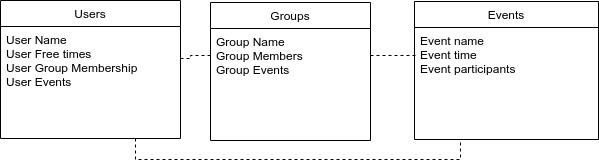

The diagram above was exported from draw.io. Its source (the exported page's mxGraphModel, read from the mxfile embedded in the PNG):
<mxGraphModel dx="868" dy="427" grid="1" gridSize="10" guides="1" tooltips="1" connect="1" arrows="1" fold="1" page="1" pageScale="1" pageWidth="827" pageHeight="1169" math="0" shadow="0">
  <root>
    <mxCell id="WIyWlLk6GJQsqaUBKTNV-0" />
    <mxCell id="WIyWlLk6GJQsqaUBKTNV-1" parent="WIyWlLk6GJQsqaUBKTNV-0" />
    <mxCell id="zkfFHV4jXpPFQw0GAbJ--13" value="Groups" style="swimlane;fontStyle=0;align=center;verticalAlign=top;childLayout=stackLayout;horizontal=1;startSize=26;horizontalStack=0;resizeParent=1;resizeLast=0;collapsible=1;marginBottom=0;rounded=0;shadow=0;strokeWidth=1;" parent="WIyWlLk6GJQsqaUBKTNV-1" vertex="1">
      <mxGeometry x="331" y="122" width="160" height="138" as="geometry">
        <mxRectangle x="330" y="361" width="170" height="26" as="alternateBounds" />
      </mxGeometry>
    </mxCell>
    <mxCell id="zkfFHV4jXpPFQw0GAbJ--14" value="Group Name&#10;Group Members&#10;Group Events" style="text;align=left;verticalAlign=top;spacingLeft=4;spacingRight=4;overflow=hidden;rotatable=0;points=[[0,0.5],[1,0.5]];portConstraint=eastwest;" parent="zkfFHV4jXpPFQw0GAbJ--13" vertex="1">
      <mxGeometry y="26" width="160" height="54" as="geometry" />
    </mxCell>
    <mxCell id="6YfShloXusxjmQQqh11t-9" value="Events" style="swimlane;fontStyle=0;align=center;verticalAlign=top;childLayout=stackLayout;horizontal=1;startSize=26;horizontalStack=0;resizeParent=1;resizeLast=0;collapsible=1;marginBottom=0;rounded=0;shadow=0;strokeWidth=1;" parent="WIyWlLk6GJQsqaUBKTNV-1" vertex="1">
      <mxGeometry x="535" y="121" width="184" height="138" as="geometry">
        <mxRectangle x="506" y="360" width="160" height="26" as="alternateBounds" />
      </mxGeometry>
    </mxCell>
    <mxCell id="6YfShloXusxjmQQqh11t-11" value="Event name&#10;Event time&#10;Event participants" style="text;align=left;verticalAlign=top;spacingLeft=4;spacingRight=4;overflow=hidden;rotatable=0;points=[[0,0.5],[1,0.5]];portConstraint=eastwest;rounded=0;shadow=0;html=0;" parent="6YfShloXusxjmQQqh11t-9" vertex="1">
      <mxGeometry y="26" width="184" height="74" as="geometry" />
    </mxCell>
    <mxCell id="znuQ8s1nNV2w6VVQnvj8-0" style="edgeStyle=orthogonalEdgeStyle;rounded=0;orthogonalLoop=1;jettySize=auto;html=1;exitX=0;exitY=0.5;exitDx=0;exitDy=0;entryX=1;entryY=0.75;entryDx=0;entryDy=0;strokeColor=none;jumpStyle=gap;" parent="WIyWlLk6GJQsqaUBKTNV-1" target="zkfFHV4jXpPFQw0GAbJ--13" edge="1">
      <mxGeometry relative="1" as="geometry">
        <mxPoint x="532" y="193.9999999999999" as="sourcePoint" />
      </mxGeometry>
    </mxCell>
    <mxCell id="74vK8s_VcjE_HwoQbuWW-2" style="edgeStyle=orthogonalEdgeStyle;rounded=0;orthogonalLoop=1;jettySize=auto;html=1;exitX=0.75;exitY=1;exitDx=0;exitDy=0;entryX=0.25;entryY=1;entryDx=0;entryDy=0;dashed=1;endArrow=none;endFill=0;" edge="1" parent="WIyWlLk6GJQsqaUBKTNV-1" source="zkfFHV4jXpPFQw0GAbJ--0" target="6YfShloXusxjmQQqh11t-9">
      <mxGeometry relative="1" as="geometry" />
    </mxCell>
    <mxCell id="zkfFHV4jXpPFQw0GAbJ--0" value="Users" style="swimlane;fontStyle=0;align=center;verticalAlign=top;childLayout=stackLayout;horizontal=1;startSize=26;horizontalStack=0;resizeParent=1;resizeLast=0;collapsible=1;marginBottom=0;rounded=0;shadow=0;strokeWidth=1;" parent="WIyWlLk6GJQsqaUBKTNV-1" vertex="1">
      <mxGeometry x="121" y="120" width="180" height="138" as="geometry">
        <mxRectangle x="230" y="140" width="160" height="26" as="alternateBounds" />
      </mxGeometry>
    </mxCell>
    <mxCell id="zkfFHV4jXpPFQw0GAbJ--1" value="User Name&#10;User Free times&#10;User Group Membership&#10;User Events" style="text;align=left;verticalAlign=top;spacingLeft=4;spacingRight=4;overflow=hidden;rotatable=0;points=[[0,0.5],[1,0.5]];portConstraint=eastwest;" parent="zkfFHV4jXpPFQw0GAbJ--0" vertex="1">
      <mxGeometry y="26" width="180" height="64" as="geometry" />
    </mxCell>
    <mxCell id="74vK8s_VcjE_HwoQbuWW-1" style="edgeStyle=orthogonalEdgeStyle;rounded=0;orthogonalLoop=1;jettySize=auto;html=1;exitX=1;exitY=0.5;exitDx=0;exitDy=0;entryX=0.011;entryY=0.378;entryDx=0;entryDy=0;entryPerimeter=0;dashed=1;endArrow=none;endFill=0;" edge="1" parent="WIyWlLk6GJQsqaUBKTNV-1" source="zkfFHV4jXpPFQw0GAbJ--14" target="6YfShloXusxjmQQqh11t-11">
      <mxGeometry relative="1" as="geometry" />
    </mxCell>
    <mxCell id="74vK8s_VcjE_HwoQbuWW-3" style="edgeStyle=orthogonalEdgeStyle;rounded=0;orthogonalLoop=1;jettySize=auto;html=1;entryX=1;entryY=0.5;entryDx=0;entryDy=0;dashed=1;endArrow=none;endFill=0;" edge="1" parent="WIyWlLk6GJQsqaUBKTNV-1" source="zkfFHV4jXpPFQw0GAbJ--14" target="zkfFHV4jXpPFQw0GAbJ--1">
      <mxGeometry relative="1" as="geometry" />
    </mxCell>
  </root>
</mxGraphModel>